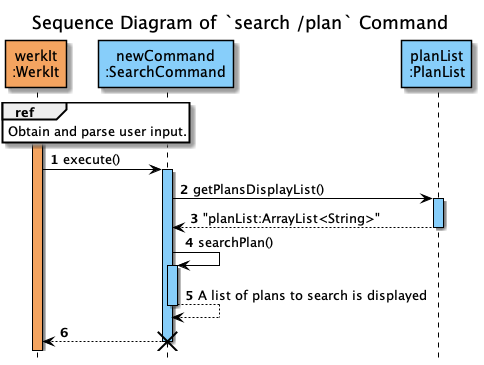

The diagram above was rendered by PlantUML. Its source (embedded in the PNG):
@startuml
'https://plantuml.com/sequence-diagram
!include ../../Style.puml
hide footbox
autonumber

title Sequence Diagram of `search /plan` Command

participant "werkIt\n:WerkIt" AS WerkIt #Sandybrown

ref over WerkIt
Obtain and parse user input.
end


participant "newCommand\n:SearchCommand" AS newCommand #LightSkyBlue
participant "planList\n:PlanList" AS PlanList #LightSkyBlue

activate WerkIt #Sandybrown

WerkIt -> newCommand : execute()
activate newCommand #LightSkyBlue
newCommand -> PlanList : getPlansDisplayList()
activate PlanList #LightSkyBlue

newCommand <-- PlanList : "planList:ArrayList<String>"
deactivate PlanList

newCommand -> newCommand : searchPlan()
activate newCommand #LightSkyBlue
return A list of plans to search is displayed
newCommand --> WerkIt

deactivate newCommand

destroy newCommand
@enduml